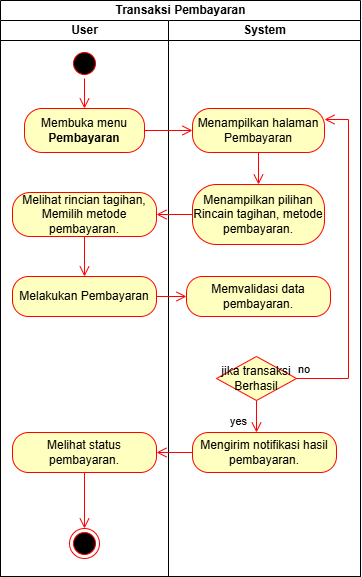

The diagram above was exported from draw.io. Its source (the exported page's mxGraphModel, read from the mxfile embedded in the PNG):
<mxGraphModel dx="852" dy="498" grid="1" gridSize="12" guides="1" tooltips="1" connect="1" arrows="1" fold="1" page="1" pageScale="1" pageWidth="1169" pageHeight="826" background="none" math="0" shadow="0">
  <root>
    <mxCell id="0" />
    <mxCell id="1" parent="0" />
    <mxCell id="dTO6Sbz2UY8tfxKtwHgY-47" parent="1" style="swimlane;childLayout=stackLayout;resizeParent=1;resizeParentMax=0;startSize=20;html=1;fillColor=none;" value="Transaksi Pembayaran" vertex="1">
      <mxGeometry height="576" width="360" x="120" y="24" as="geometry" />
    </mxCell>
    <mxCell id="dTO6Sbz2UY8tfxKtwHgY-48" parent="dTO6Sbz2UY8tfxKtwHgY-47" style="swimlane;startSize=20;html=1;" value="User" vertex="1">
      <mxGeometry height="556" width="168" y="20" as="geometry" />
    </mxCell>
    <mxCell id="dTO6Sbz2UY8tfxKtwHgY-51" parent="dTO6Sbz2UY8tfxKtwHgY-48" style="ellipse;html=1;shape=startState;fillColor=#000000;strokeColor=#ff0000;" value="" vertex="1">
      <mxGeometry height="30" width="30" x="68.99999999999955" y="28" as="geometry" />
    </mxCell>
    <mxCell id="dTO6Sbz2UY8tfxKtwHgY-52" edge="1" parent="dTO6Sbz2UY8tfxKtwHgY-48" source="dTO6Sbz2UY8tfxKtwHgY-51" style="edgeStyle=orthogonalEdgeStyle;html=1;verticalAlign=bottom;endArrow=open;endSize=8;strokeColor=#ff0000;rounded=0;entryX=0.5;entryY=0;entryDx=0;entryDy=0;" target="dTO6Sbz2UY8tfxKtwHgY-57" value="">
      <mxGeometry relative="1" as="geometry">
        <mxPoint x="59.999999999999545" y="88" as="targetPoint" />
      </mxGeometry>
    </mxCell>
    <mxCell id="dTO6Sbz2UY8tfxKtwHgY-57" parent="dTO6Sbz2UY8tfxKtwHgY-48" style="rounded=1;whiteSpace=wrap;html=1;arcSize=40;fontColor=#000000;fillColor=#ffffc0;strokeColor=#ff0000;" value="Membuka menu &lt;strong data-start=&quot;267&quot; data-end=&quot;281&quot;&gt;Pembayaran&lt;/strong&gt;" vertex="1">
      <mxGeometry height="44" width="120" x="24" y="88" as="geometry" />
    </mxCell>
    <mxCell id="dTO6Sbz2UY8tfxKtwHgY-72" parent="dTO6Sbz2UY8tfxKtwHgY-48" style="rounded=1;whiteSpace=wrap;html=1;arcSize=40;fontColor=#000000;fillColor=#ffffc0;strokeColor=#ff0000;" value="Melihat rincian tagihan,&lt;div&gt;Memilih metode pembayaran.&lt;/div&gt;" vertex="1">
      <mxGeometry height="44" width="144" x="12" y="172" as="geometry" />
    </mxCell>
    <mxCell id="dTO6Sbz2UY8tfxKtwHgY-68" parent="dTO6Sbz2UY8tfxKtwHgY-48" style="rounded=1;whiteSpace=wrap;html=1;arcSize=40;fontColor=#000000;fillColor=#ffffc0;strokeColor=#ff0000;" value="Melakukan Pembayaran" vertex="1">
      <mxGeometry height="40" width="144" x="12" y="256" as="geometry" />
    </mxCell>
    <mxCell id="dTO6Sbz2UY8tfxKtwHgY-75" edge="1" parent="dTO6Sbz2UY8tfxKtwHgY-48" source="dTO6Sbz2UY8tfxKtwHgY-72" style="edgeStyle=orthogonalEdgeStyle;html=1;verticalAlign=bottom;endArrow=open;endSize=8;strokeColor=#ff0000;rounded=0;exitX=0.5;exitY=1;exitDx=0;exitDy=0;entryX=0.5;entryY=0;entryDx=0;entryDy=0;" target="dTO6Sbz2UY8tfxKtwHgY-68" value="">
      <mxGeometry relative="1" as="geometry">
        <mxPoint x="72" y="256" as="sourcePoint" />
        <mxPoint x="72" y="316" as="targetPoint" />
      </mxGeometry>
    </mxCell>
    <mxCell id="dTO6Sbz2UY8tfxKtwHgY-78" parent="dTO6Sbz2UY8tfxKtwHgY-48" style="rounded=1;whiteSpace=wrap;html=1;arcSize=40;fontColor=#000000;fillColor=#ffffc0;strokeColor=#ff0000;" value="Melihat status pembayaran." vertex="1">
      <mxGeometry height="40" width="144" x="12" y="412" as="geometry" />
    </mxCell>
    <mxCell id="dTO6Sbz2UY8tfxKtwHgY-85" parent="dTO6Sbz2UY8tfxKtwHgY-48" style="ellipse;html=1;shape=endState;fillColor=#000000;strokeColor=#ff0000;" value="" vertex="1">
      <mxGeometry height="30" width="30" x="69" y="508" as="geometry" />
    </mxCell>
    <mxCell id="dTO6Sbz2UY8tfxKtwHgY-86" edge="1" parent="dTO6Sbz2UY8tfxKtwHgY-48" source="dTO6Sbz2UY8tfxKtwHgY-78" style="edgeStyle=orthogonalEdgeStyle;html=1;verticalAlign=bottom;endArrow=open;endSize=8;strokeColor=#ff0000;rounded=0;exitX=0.5;exitY=1;exitDx=0;exitDy=0;entryX=0.5;entryY=0;entryDx=0;entryDy=0;" target="dTO6Sbz2UY8tfxKtwHgY-85" value="">
      <mxGeometry relative="1" as="geometry">
        <mxPoint x="156" y="472" as="sourcePoint" />
        <mxPoint x="120" y="472" as="targetPoint" />
      </mxGeometry>
    </mxCell>
    <mxCell id="dTO6Sbz2UY8tfxKtwHgY-49" parent="dTO6Sbz2UY8tfxKtwHgY-47" style="swimlane;startSize=20;html=1;" value="System" vertex="1">
      <mxGeometry height="556" width="192" x="168" y="20" as="geometry" />
    </mxCell>
    <mxCell id="dTO6Sbz2UY8tfxKtwHgY-60" parent="dTO6Sbz2UY8tfxKtwHgY-49" style="rounded=1;whiteSpace=wrap;html=1;arcSize=40;fontColor=#000000;fillColor=#ffffc0;strokeColor=#ff0000;" value="Menampilkan halaman Pembayaran" vertex="1">
      <mxGeometry height="44" width="132" x="24" y="88" as="geometry" />
    </mxCell>
    <mxCell id="dTO6Sbz2UY8tfxKtwHgY-66" parent="dTO6Sbz2UY8tfxKtwHgY-49" style="rounded=1;whiteSpace=wrap;html=1;arcSize=40;fontColor=#000000;fillColor=#ffffc0;strokeColor=#ff0000;" value="Menampilkan pilihan&lt;div&gt;Rincain tagihan, metode pembayaran.&lt;/div&gt;" vertex="1">
      <mxGeometry height="60" width="132" x="24" y="164" as="geometry" />
    </mxCell>
    <mxCell id="dTO6Sbz2UY8tfxKtwHgY-70" edge="1" parent="dTO6Sbz2UY8tfxKtwHgY-49" source="dTO6Sbz2UY8tfxKtwHgY-60" style="edgeStyle=orthogonalEdgeStyle;html=1;verticalAlign=bottom;endArrow=open;endSize=8;strokeColor=#ff0000;rounded=0;exitX=0.5;exitY=1;exitDx=0;exitDy=0;entryX=0.5;entryY=0;entryDx=0;entryDy=0;" target="dTO6Sbz2UY8tfxKtwHgY-66" value="">
      <mxGeometry relative="1" as="geometry">
        <mxPoint x="96" y="136" as="sourcePoint" />
        <mxPoint x="96" y="196" as="targetPoint" />
      </mxGeometry>
    </mxCell>
    <mxCell id="dTO6Sbz2UY8tfxKtwHgY-80" parent="dTO6Sbz2UY8tfxKtwHgY-49" style="rounded=1;whiteSpace=wrap;html=1;arcSize=40;fontColor=#000000;fillColor=#ffffc0;strokeColor=#ff0000;" value="Memvalidasi data pembayaran." vertex="1">
      <mxGeometry height="40" width="144" x="18" y="256" as="geometry" />
    </mxCell>
    <mxCell id="dTO6Sbz2UY8tfxKtwHgY-82" parent="dTO6Sbz2UY8tfxKtwHgY-49" style="rhombus;whiteSpace=wrap;html=1;fontColor=#000000;fillColor=#ffffc0;strokeColor=#ff0000;" value="jika transaksi&lt;div&gt;Berhasil&lt;/div&gt;" vertex="1">
      <mxGeometry height="44" width="80" x="48" y="336" as="geometry" />
    </mxCell>
    <mxCell id="dTO6Sbz2UY8tfxKtwHgY-83" edge="1" parent="dTO6Sbz2UY8tfxKtwHgY-49" source="dTO6Sbz2UY8tfxKtwHgY-82" style="edgeStyle=orthogonalEdgeStyle;html=1;align=left;verticalAlign=bottom;endArrow=open;endSize=8;strokeColor=#ff0000;rounded=0;entryX=1;entryY=0.25;entryDx=0;entryDy=0;exitX=1;exitY=0.5;exitDx=0;exitDy=0;" target="dTO6Sbz2UY8tfxKtwHgY-60" value="no">
      <mxGeometry relative="1" x="-1" as="geometry">
        <Array as="points">
          <mxPoint x="180" y="358" />
          <mxPoint x="180" y="99" />
        </Array>
        <mxPoint x="180" y="100" as="targetPoint" />
      </mxGeometry>
    </mxCell>
    <mxCell id="dTO6Sbz2UY8tfxKtwHgY-84" edge="1" parent="dTO6Sbz2UY8tfxKtwHgY-49" source="dTO6Sbz2UY8tfxKtwHgY-82" style="edgeStyle=orthogonalEdgeStyle;html=1;align=left;verticalAlign=top;endArrow=open;endSize=8;strokeColor=#ff0000;rounded=0;exitX=0.5;exitY=1;exitDx=0;exitDy=0;" value="yes">
      <mxGeometry relative="1" x="-0.5" y="-28" as="geometry">
        <mxPoint as="offset" />
        <mxPoint x="88" y="412" as="targetPoint" />
      </mxGeometry>
    </mxCell>
    <mxCell id="dTO6Sbz2UY8tfxKtwHgY-79" parent="dTO6Sbz2UY8tfxKtwHgY-49" style="rounded=1;whiteSpace=wrap;html=1;arcSize=40;fontColor=#000000;fillColor=#ffffc0;strokeColor=#ff0000;" value="Mengirim notifikasi hasil pembayaran." vertex="1">
      <mxGeometry height="40" width="144" x="24" y="412" as="geometry" />
    </mxCell>
    <mxCell id="dTO6Sbz2UY8tfxKtwHgY-71" edge="1" parent="dTO6Sbz2UY8tfxKtwHgY-47" source="dTO6Sbz2UY8tfxKtwHgY-57" style="edgeStyle=orthogonalEdgeStyle;html=1;verticalAlign=bottom;endArrow=open;endSize=8;strokeColor=#ff0000;rounded=0;entryX=0;entryY=0.5;entryDx=0;entryDy=0;" target="dTO6Sbz2UY8tfxKtwHgY-60" value="">
      <mxGeometry relative="1" as="geometry">
        <mxPoint x="156" y="192" as="sourcePoint" />
        <mxPoint x="156" y="252" as="targetPoint" />
      </mxGeometry>
    </mxCell>
    <mxCell id="dTO6Sbz2UY8tfxKtwHgY-74" edge="1" parent="dTO6Sbz2UY8tfxKtwHgY-47" source="dTO6Sbz2UY8tfxKtwHgY-66" style="edgeStyle=orthogonalEdgeStyle;html=1;verticalAlign=bottom;endArrow=open;endSize=8;strokeColor=#ff0000;rounded=0;exitX=0;exitY=0.5;exitDx=0;exitDy=0;entryX=1;entryY=0.5;entryDx=0;entryDy=0;" target="dTO6Sbz2UY8tfxKtwHgY-72" value="">
      <mxGeometry relative="1" as="geometry">
        <mxPoint x="192" y="288" as="sourcePoint" />
        <mxPoint x="192" y="348" as="targetPoint" />
      </mxGeometry>
    </mxCell>
    <mxCell id="dTO6Sbz2UY8tfxKtwHgY-81" edge="1" parent="dTO6Sbz2UY8tfxKtwHgY-47" source="dTO6Sbz2UY8tfxKtwHgY-68" style="edgeStyle=orthogonalEdgeStyle;html=1;verticalAlign=bottom;endArrow=open;endSize=8;strokeColor=#ff0000;rounded=0;exitX=1;exitY=0.5;exitDx=0;exitDy=0;entryX=0;entryY=0.5;entryDx=0;entryDy=0;" target="dTO6Sbz2UY8tfxKtwHgY-80" value="">
      <mxGeometry relative="1" as="geometry">
        <mxPoint x="168" y="288" as="sourcePoint" />
        <mxPoint x="168" y="348" as="targetPoint" />
      </mxGeometry>
    </mxCell>
    <mxCell id="dTO6Sbz2UY8tfxKtwHgY-73" edge="1" parent="dTO6Sbz2UY8tfxKtwHgY-47" source="dTO6Sbz2UY8tfxKtwHgY-79" style="edgeStyle=orthogonalEdgeStyle;html=1;verticalAlign=bottom;endArrow=open;endSize=8;strokeColor=#ff0000;rounded=0;exitX=0;exitY=0.5;exitDx=0;exitDy=0;entryX=1;entryY=0.5;entryDx=0;entryDy=0;" target="dTO6Sbz2UY8tfxKtwHgY-78" value="">
      <mxGeometry relative="1" as="geometry">
        <mxPoint x="420" y="348" as="sourcePoint" />
        <mxPoint x="420" y="408" as="targetPoint" />
      </mxGeometry>
    </mxCell>
  </root>
</mxGraphModel>